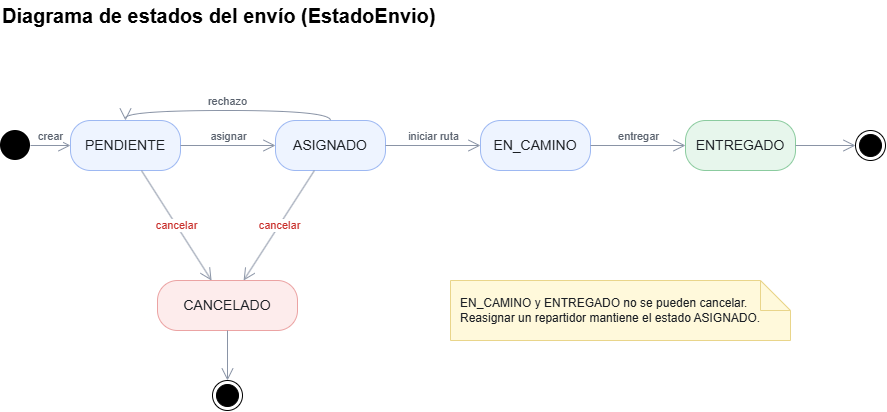

The diagram above was exported from draw.io. Its source (the exported page's mxGraphModel, read from the mxfile embedded in the PNG):
<mxGraphModel dx="932" dy="485" grid="0" gridSize="10" guides="1" tooltips="1" connect="1" arrows="1" fold="1" page="0" pageScale="1" pageWidth="827" pageHeight="1169" math="0" shadow="0" adaptiveColors="auto">
  <root>
    <mxCell id="0" />
    <mxCell id="1" parent="0" />
    <mxCell id="title" parent="1" style="text;html=1;fontSize=20;fontStyle=1;align=left;verticalAlign=middle;" value="Diagrama de estados del envío (EstadoEnvio)" vertex="1">
      <mxGeometry height="30" width="600" x="30" y="10" as="geometry" />
    </mxCell>
    <mxCell id="ini" parent="1" style="ellipse;fillColor=#000000;strokeColor=none;html=1;" value="" vertex="1">
      <mxGeometry height="30" width="30" x="30" y="140" as="geometry" />
    </mxCell>
    <mxCell id="pen" parent="1" style="rounded=1;arcSize=40;whiteSpace=wrap;html=1;fontSize=14;fillColor=#EEF4FF;strokeColor=#9DB8F2;fontColor=#1B1F24;" value="PENDIENTE" vertex="1">
      <mxGeometry height="50" width="110" x="100" y="130" as="geometry" />
    </mxCell>
    <mxCell id="asi" parent="1" style="rounded=1;arcSize=40;whiteSpace=wrap;html=1;fontSize=14;fillColor=#EEF4FF;strokeColor=#9DB8F2;fontColor=#1B1F24;" value="ASIGNADO" vertex="1">
      <mxGeometry height="50" width="110" x="305" y="130" as="geometry" />
    </mxCell>
    <mxCell id="cam" parent="1" style="rounded=1;arcSize=40;whiteSpace=wrap;html=1;fontSize=14;fillColor=#EEF4FF;strokeColor=#9DB8F2;fontColor=#1B1F24;" value="EN_CAMINO" vertex="1">
      <mxGeometry height="50" width="110" x="510" y="130" as="geometry" />
    </mxCell>
    <mxCell id="ent" parent="1" style="rounded=1;arcSize=40;whiteSpace=wrap;html=1;fontSize=14;fillColor=#E7F6EC;strokeColor=#8BCB9F;fontColor=#1B1F24;" value="ENTREGADO" vertex="1">
      <mxGeometry height="50" width="110" x="715" y="130" as="geometry" />
    </mxCell>
    <mxCell id="fin1" parent="1" style="ellipse;shape=endState;fillColor=#000000;strokeColor=#000000;html=1;" value="" vertex="1">
      <mxGeometry height="30" width="30" x="885" y="140" as="geometry" />
    </mxCell>
    <mxCell id="can" parent="1" style="rounded=1;arcSize=40;whiteSpace=wrap;html=1;fontSize=14;fillColor=#FDECEC;strokeColor=#EBA3A3;fontColor=#1B1F24;" value="CANCELADO" vertex="1">
      <mxGeometry height="50" width="140" x="187" y="290" as="geometry" />
    </mxCell>
    <mxCell id="fin2" parent="1" style="ellipse;shape=endState;fillColor=#000000;strokeColor=#000000;html=1;" value="" vertex="1">
      <mxGeometry height="30" width="30" x="242" y="390" as="geometry" />
    </mxCell>
    <mxCell id="e1" edge="1" parent="1" source="ini" style="endArrow=open;endSize=10;html=1;strokeColor=#8A94A6;fontColor=#5A626E;labelBackgroundColor=default;defaultLabelBackgroundColor=page;verticalAlign=bottom;labelPlacement=auto;" target="pen" value="crear">
      <mxGeometry relative="1" as="geometry" />
    </mxCell>
    <mxCell id="e2" edge="1" parent="1" source="pen" style="endArrow=open;endSize=10;html=1;strokeColor=#8A94A6;fontColor=#5A626E;labelBackgroundColor=default;defaultLabelBackgroundColor=page;verticalAlign=bottom;labelPlacement=auto;" target="asi" value="asignar">
      <mxGeometry relative="1" as="geometry" />
    </mxCell>
    <mxCell id="e3" edge="1" parent="1" source="asi" style="endArrow=open;endSize=10;html=1;strokeColor=#8A94A6;fontColor=#5A626E;labelBackgroundColor=default;defaultLabelBackgroundColor=page;verticalAlign=bottom;labelPlacement=auto;" target="cam" value="iniciar ruta">
      <mxGeometry relative="1" as="geometry" />
    </mxCell>
    <mxCell id="e4" edge="1" parent="1" source="cam" style="endArrow=open;endSize=10;html=1;strokeColor=#8A94A6;fontColor=#5A626E;labelBackgroundColor=default;defaultLabelBackgroundColor=page;verticalAlign=bottom;labelPlacement=auto;" target="ent" value="entregar">
      <mxGeometry relative="1" as="geometry" />
    </mxCell>
    <mxCell id="e5" edge="1" parent="1" source="ent" style="endArrow=open;endSize=10;html=1;strokeColor=#8A94A6;labelBackgroundColor=default;defaultLabelBackgroundColor=page;" target="fin1" value="">
      <mxGeometry relative="1" as="geometry" />
    </mxCell>
    <mxCell id="e6" edge="1" parent="1" source="pen" style="endArrow=open;endSize=10;html=1;strokeColor=#8A94A6;fontColor=#C9302C;labelBackgroundColor=default;defaultLabelBackgroundColor=page;labelPlacement=auto;" target="can" value="cancelar">
      <mxGeometry relative="1" as="geometry" />
    </mxCell>
    <mxCell id="e7" edge="1" parent="1" source="asi" style="endArrow=open;endSize=10;html=1;strokeColor=#8A94A6;fontColor=#C9302C;labelBackgroundColor=default;defaultLabelBackgroundColor=page;labelPlacement=auto;" target="can" value="cancelar">
      <mxGeometry relative="1" as="geometry" />
    </mxCell>
    <mxCell id="e8" edge="1" parent="1" source="can" style="endArrow=open;endSize=10;html=1;strokeColor=#8A94A6;labelBackgroundColor=default;defaultLabelBackgroundColor=page;" target="fin2" value="">
      <mxGeometry relative="1" as="geometry" />
    </mxCell>
    <mxCell id="e9" edge="1" parent="1" source="asi" style="edgeStyle=orthogonalEdgeStyle;curved=1;endArrow=open;endSize=10;html=1;strokeColor=#8A94A6;fontColor=#5A626E;exitX=0.5;exitY=0;exitDx=0;exitDy=0;entryX=0.5;entryY=0;entryDx=0;entryDy=0;labelBackgroundColor=default;defaultLabelBackgroundColor=page;labelPlacement=auto;" target="pen" value="rechazo">
      <mxGeometry relative="1" as="geometry" />
    </mxCell>
    <mxCell id="note" parent="1" style="shape=note;whiteSpace=wrap;html=1;fontSize=12;fillColor=#FFF9DB;strokeColor=#E9D58A;fontColor=#1B1F24;align=left;spacingLeft=8;" value="EN_CAMINO y ENTREGADO no se pueden cancelar.&lt;br&gt;Reasignar un repartidor mantiene el estado ASIGNADO." vertex="1">
      <mxGeometry height="60" width="340" x="480" y="290" as="geometry" />
    </mxCell>
  </root>
</mxGraphModel>